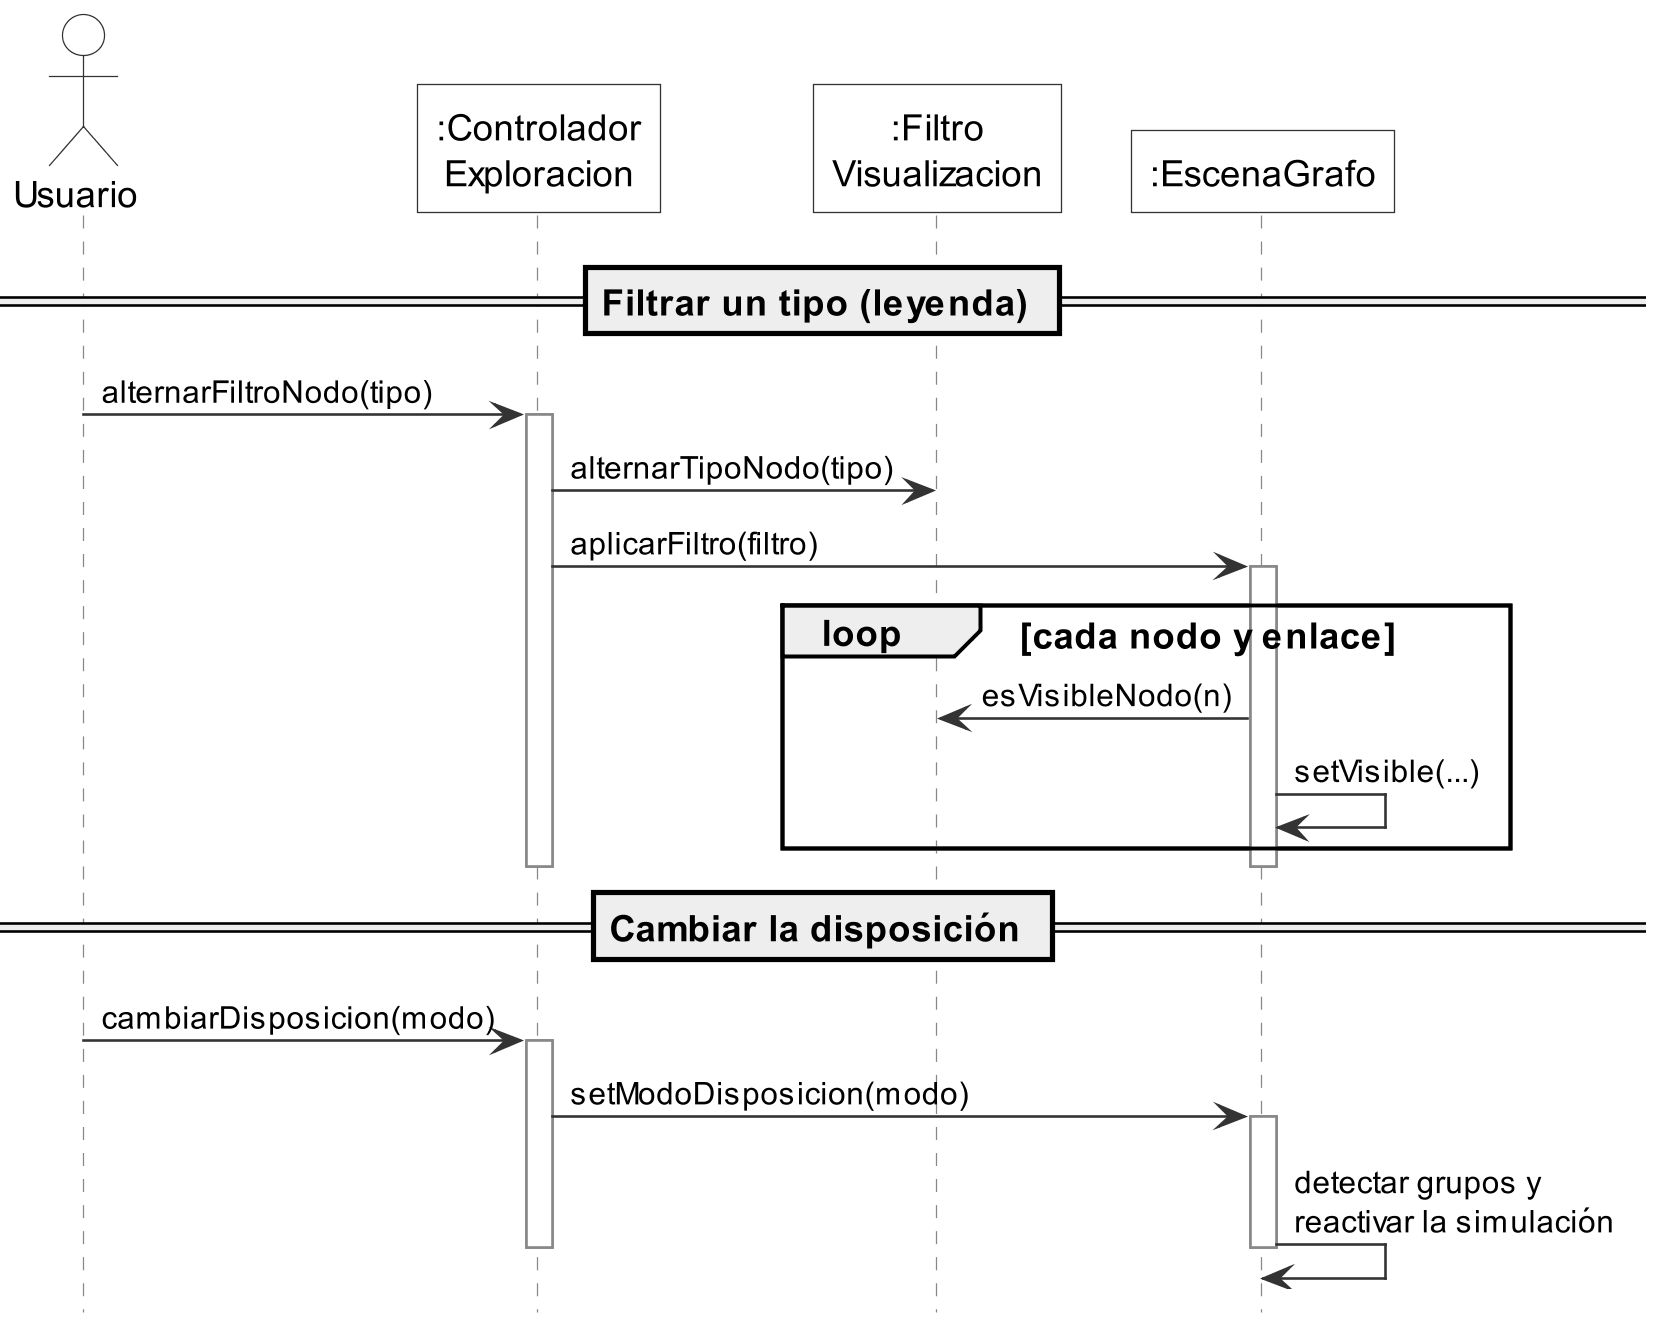

The diagram above was rendered by PlantUML. Its source (embedded in the PNG):
@startuml sec_filtrar
' Operaciones: filtrar un tipo y cambiar la disposición.
!include estilo.iuml
actor Usuario
participant ":Controlador\nExploracion" as CTRL
participant ":Filtro\nVisualizacion" as FIL
participant ":EscenaGrafo" as ESC

== Filtrar un tipo (leyenda) ==
Usuario -> CTRL : alternarFiltroNodo(tipo)
activate CTRL
CTRL -> FIL : alternarTipoNodo(tipo)
CTRL -> ESC : aplicarFiltro(filtro)
activate ESC
loop cada nodo y enlace
  ESC -> FIL : esVisibleNodo(n)
  ESC -> ESC : setVisible(...)
end
deactivate ESC
deactivate CTRL

== Cambiar la disposición ==
Usuario -> CTRL : cambiarDisposicion(modo)
activate CTRL
CTRL -> ESC : setModoDisposicion(modo)
activate ESC
ESC -> ESC : detectar grupos y\nreactivar la simulación
deactivate ESC
deactivate CTRL
@enduml